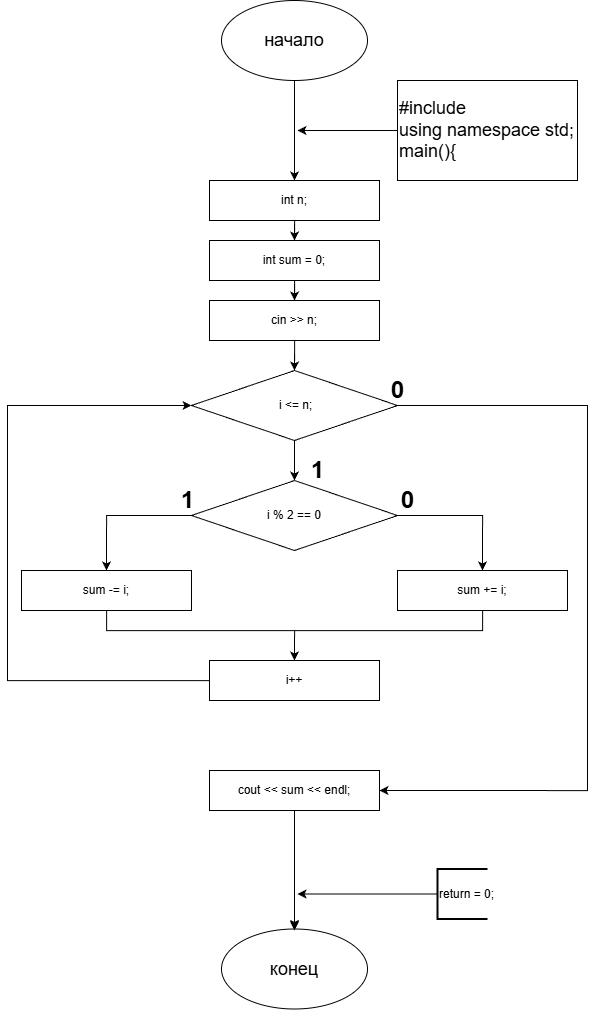

The diagram above was exported from draw.io. Its source (the exported page's mxGraphModel, read from the mxfile embedded in the PNG):
<mxGraphModel dx="2282" dy="1075" grid="1" gridSize="10" guides="1" tooltips="1" connect="1" arrows="1" fold="1" page="1" pageScale="1" pageWidth="827" pageHeight="1169" math="0" shadow="0">
  <root>
    <mxCell id="0" />
    <mxCell id="1" parent="0" />
    <mxCell id="L9BV9DOM0gy_D9slN4aN-2" edge="1" parent="1" source="L9BV9DOM0gy_D9slN4aN-1" style="edgeStyle=orthogonalEdgeStyle;rounded=0;orthogonalLoop=1;jettySize=auto;html=1;">
      <mxGeometry relative="1" as="geometry">
        <mxPoint x="427" y="230" as="targetPoint" />
      </mxGeometry>
    </mxCell>
    <mxCell id="L9BV9DOM0gy_D9slN4aN-1" parent="1" style="ellipse;whiteSpace=wrap;html=1;" value="&lt;font style=&quot;font-size: 18px;&quot;&gt;начало&lt;/font&gt;" vertex="1">
      <mxGeometry height="80" width="146" x="354" y="50" as="geometry" />
    </mxCell>
    <mxCell id="L9BV9DOM0gy_D9slN4aN-4" edge="1" parent="1" source="L9BV9DOM0gy_D9slN4aN-3" style="edgeStyle=orthogonalEdgeStyle;rounded=0;orthogonalLoop=1;jettySize=auto;html=1;">
      <mxGeometry relative="1" as="geometry">
        <mxPoint x="430" y="180" as="targetPoint" />
      </mxGeometry>
    </mxCell>
    <mxCell id="L9BV9DOM0gy_D9slN4aN-3" parent="1" style="rounded=0;whiteSpace=wrap;html=1;align=left;" value="&lt;font style=&quot;font-size: 18px;&quot;&gt;#include &lt;br&gt;using namespace std;&lt;br&gt;main(){&lt;/font&gt;" vertex="1">
      <mxGeometry height="100" width="180" x="530" y="130" as="geometry" />
    </mxCell>
    <mxCell id="L9BV9DOM0gy_D9slN4aN-37" edge="1" parent="1" style="edgeStyle=orthogonalEdgeStyle;rounded=0;orthogonalLoop=1;jettySize=auto;html=1;entryX=0.5;entryY=0;entryDx=0;entryDy=0;" target="L9BV9DOM0gy_D9slN4aN-36">
      <mxGeometry relative="1" as="geometry">
        <mxPoint x="426.9999999999998" y="908.5" as="sourcePoint" />
      </mxGeometry>
    </mxCell>
    <mxCell id="L9BV9DOM0gy_D9slN4aN-36" parent="1" style="ellipse;whiteSpace=wrap;html=1;" value="&lt;font style=&quot;font-size: 18px;&quot;&gt;конец&lt;/font&gt;" vertex="1">
      <mxGeometry height="80" width="146" x="354" y="978.5" as="geometry" />
    </mxCell>
    <mxCell id="L9BV9DOM0gy_D9slN4aN-39" edge="1" parent="1" source="L9BV9DOM0gy_D9slN4aN-38" style="edgeStyle=orthogonalEdgeStyle;rounded=0;orthogonalLoop=1;jettySize=auto;html=1;">
      <mxGeometry relative="1" as="geometry">
        <mxPoint x="430" y="943.5" as="targetPoint" />
      </mxGeometry>
    </mxCell>
    <mxCell id="L9BV9DOM0gy_D9slN4aN-38" parent="1" style="strokeWidth=2;html=1;shape=mxgraph.flowchart.annotation_1;align=left;pointerEvents=1;" value="return = 0;" vertex="1">
      <mxGeometry height="50" width="50" x="570" y="918.5" as="geometry" />
    </mxCell>
    <mxCell id="L9BV9DOM0gy_D9slN4aN-84" edge="1" parent="1" style="edgeStyle=orthogonalEdgeStyle;rounded=0;orthogonalLoop=1;jettySize=auto;html=1;entryX=0.5;entryY=0;entryDx=0;entryDy=0;">
      <mxGeometry relative="1" as="geometry">
        <Array as="points">
          <mxPoint x="680" y="390" />
          <mxPoint x="680" y="980" />
          <mxPoint x="427" y="980" />
        </Array>
        <mxPoint x="427" y="998.5" as="targetPoint" />
      </mxGeometry>
    </mxCell>
    <mxCell id="xo7YiZKGpKQ2pITlgw7S-35" edge="1" parent="1" style="edgeStyle=orthogonalEdgeStyle;rounded=0;orthogonalLoop=1;jettySize=auto;html=1;">
      <mxGeometry relative="1" as="geometry">
        <mxPoint x="427" y="820" as="sourcePoint" />
        <mxPoint x="427" y="980" as="targetPoint" />
      </mxGeometry>
    </mxCell>
    <mxCell id="xo7YiZKGpKQ2pITlgw7S-55" edge="1" parent="1" source="xo7YiZKGpKQ2pITlgw7S-39" style="edgeStyle=orthogonalEdgeStyle;rounded=0;orthogonalLoop=1;jettySize=auto;html=1;entryX=0.5;entryY=0;entryDx=0;entryDy=0;" target="xo7YiZKGpKQ2pITlgw7S-40">
      <mxGeometry relative="1" as="geometry" />
    </mxCell>
    <mxCell id="xo7YiZKGpKQ2pITlgw7S-39" parent="1" style="rounded=0;whiteSpace=wrap;html=1;" value="int n;" vertex="1">
      <mxGeometry height="40" width="170" x="342" y="230" as="geometry" />
    </mxCell>
    <mxCell id="xo7YiZKGpKQ2pITlgw7S-56" edge="1" parent="1" source="xo7YiZKGpKQ2pITlgw7S-40" style="edgeStyle=orthogonalEdgeStyle;rounded=0;orthogonalLoop=1;jettySize=auto;html=1;entryX=0.5;entryY=0;entryDx=0;entryDy=0;" target="xo7YiZKGpKQ2pITlgw7S-41">
      <mxGeometry relative="1" as="geometry" />
    </mxCell>
    <mxCell id="xo7YiZKGpKQ2pITlgw7S-40" parent="1" style="rounded=0;whiteSpace=wrap;html=1;" value="int sum = 0;" vertex="1">
      <mxGeometry height="40" width="170" x="342" y="290" as="geometry" />
    </mxCell>
    <mxCell id="xo7YiZKGpKQ2pITlgw7S-57" edge="1" parent="1" source="xo7YiZKGpKQ2pITlgw7S-41" style="edgeStyle=orthogonalEdgeStyle;rounded=0;orthogonalLoop=1;jettySize=auto;html=1;entryX=0.5;entryY=0;entryDx=0;entryDy=0;" target="xo7YiZKGpKQ2pITlgw7S-47">
      <mxGeometry relative="1" as="geometry" />
    </mxCell>
    <mxCell id="xo7YiZKGpKQ2pITlgw7S-41" parent="1" style="rounded=0;whiteSpace=wrap;html=1;" value="cin &amp;gt;&amp;gt; n;" vertex="1">
      <mxGeometry height="40" width="170" x="342" y="350" as="geometry" />
    </mxCell>
    <mxCell id="xo7YiZKGpKQ2pITlgw7S-52" edge="1" parent="1" source="xo7YiZKGpKQ2pITlgw7S-42" style="edgeStyle=orthogonalEdgeStyle;rounded=0;orthogonalLoop=1;jettySize=auto;html=1;entryX=0.5;entryY=0;entryDx=0;entryDy=0;" target="xo7YiZKGpKQ2pITlgw7S-44">
      <mxGeometry relative="1" as="geometry">
        <Array as="points">
          <mxPoint x="615" y="680" />
          <mxPoint x="427" y="680" />
        </Array>
      </mxGeometry>
    </mxCell>
    <mxCell id="xo7YiZKGpKQ2pITlgw7S-42" parent="1" style="rounded=0;whiteSpace=wrap;html=1;" value="sum += i;" vertex="1">
      <mxGeometry height="40" width="170" x="530" y="620" as="geometry" />
    </mxCell>
    <mxCell id="xo7YiZKGpKQ2pITlgw7S-51" edge="1" parent="1" source="xo7YiZKGpKQ2pITlgw7S-43" style="edgeStyle=orthogonalEdgeStyle;rounded=0;orthogonalLoop=1;jettySize=auto;html=1;entryX=0.5;entryY=0;entryDx=0;entryDy=0;" target="xo7YiZKGpKQ2pITlgw7S-44">
      <mxGeometry relative="1" as="geometry">
        <Array as="points">
          <mxPoint x="239" y="680" />
          <mxPoint x="427" y="680" />
        </Array>
      </mxGeometry>
    </mxCell>
    <mxCell id="xo7YiZKGpKQ2pITlgw7S-43" parent="1" style="rounded=0;whiteSpace=wrap;html=1;" value="sum -= i;" vertex="1">
      <mxGeometry height="40" width="170" x="154" y="620" as="geometry" />
    </mxCell>
    <mxCell id="xo7YiZKGpKQ2pITlgw7S-61" edge="1" parent="1" source="xo7YiZKGpKQ2pITlgw7S-44" style="edgeStyle=orthogonalEdgeStyle;rounded=0;orthogonalLoop=1;jettySize=auto;html=1;entryX=0;entryY=0.5;entryDx=0;entryDy=0;" target="xo7YiZKGpKQ2pITlgw7S-47">
      <mxGeometry relative="1" as="geometry">
        <Array as="points">
          <mxPoint x="140" y="730" />
          <mxPoint x="140" y="455" />
        </Array>
      </mxGeometry>
    </mxCell>
    <mxCell id="xo7YiZKGpKQ2pITlgw7S-44" parent="1" style="rounded=0;whiteSpace=wrap;html=1;" value="i++" vertex="1">
      <mxGeometry height="40" width="170" x="342" y="710" as="geometry" />
    </mxCell>
    <mxCell id="xo7YiZKGpKQ2pITlgw7S-53" edge="1" parent="1" source="xo7YiZKGpKQ2pITlgw7S-47" style="edgeStyle=orthogonalEdgeStyle;rounded=0;orthogonalLoop=1;jettySize=auto;html=1;entryX=0.5;entryY=0;entryDx=0;entryDy=0;" target="xo7YiZKGpKQ2pITlgw7S-48">
      <mxGeometry relative="1" as="geometry" />
    </mxCell>
    <mxCell id="xo7YiZKGpKQ2pITlgw7S-59" edge="1" parent="1" source="xo7YiZKGpKQ2pITlgw7S-47" style="edgeStyle=orthogonalEdgeStyle;rounded=0;orthogonalLoop=1;jettySize=auto;html=1;entryX=1;entryY=0.5;entryDx=0;entryDy=0;" target="xo7YiZKGpKQ2pITlgw7S-58">
      <mxGeometry relative="1" as="geometry">
        <Array as="points">
          <mxPoint x="720" y="455" />
          <mxPoint x="720" y="840" />
        </Array>
      </mxGeometry>
    </mxCell>
    <mxCell id="xo7YiZKGpKQ2pITlgw7S-47" parent="1" style="rhombus;whiteSpace=wrap;html=1;" value="&amp;nbsp;i &amp;lt;= n;" vertex="1">
      <mxGeometry height="70" width="206" x="324" y="420" as="geometry" />
    </mxCell>
    <mxCell id="xo7YiZKGpKQ2pITlgw7S-49" edge="1" parent="1" source="xo7YiZKGpKQ2pITlgw7S-48" style="edgeStyle=orthogonalEdgeStyle;rounded=0;orthogonalLoop=1;jettySize=auto;html=1;entryX=0.5;entryY=0;entryDx=0;entryDy=0;" target="xo7YiZKGpKQ2pITlgw7S-43">
      <mxGeometry relative="1" as="geometry">
        <Array as="points">
          <mxPoint x="239" y="565" />
        </Array>
      </mxGeometry>
    </mxCell>
    <mxCell id="xo7YiZKGpKQ2pITlgw7S-50" edge="1" parent="1" source="xo7YiZKGpKQ2pITlgw7S-48" style="edgeStyle=orthogonalEdgeStyle;rounded=0;orthogonalLoop=1;jettySize=auto;html=1;entryX=0.5;entryY=0;entryDx=0;entryDy=0;" target="xo7YiZKGpKQ2pITlgw7S-42">
      <mxGeometry relative="1" as="geometry">
        <Array as="points">
          <mxPoint x="615" y="565" />
        </Array>
      </mxGeometry>
    </mxCell>
    <mxCell id="xo7YiZKGpKQ2pITlgw7S-48" parent="1" style="rhombus;whiteSpace=wrap;html=1;" value="i % 2 == 0" vertex="1">
      <mxGeometry height="70" width="206" x="324" y="530" as="geometry" />
    </mxCell>
    <mxCell id="xo7YiZKGpKQ2pITlgw7S-58" parent="1" style="rounded=0;whiteSpace=wrap;html=1;" value="cout &amp;lt;&amp;lt; sum &amp;lt;&amp;lt; endl;" vertex="1">
      <mxGeometry height="40" width="170" x="342" y="820" as="geometry" />
    </mxCell>
    <mxCell id="xo7YiZKGpKQ2pITlgw7S-62" parent="1" style="text;strokeColor=none;fillColor=none;html=1;fontSize=24;fontStyle=1;verticalAlign=middle;align=center;" value="0" vertex="1">
      <mxGeometry height="40" width="100" x="480" y="420" as="geometry" />
    </mxCell>
    <mxCell id="xo7YiZKGpKQ2pITlgw7S-63" parent="1" style="text;strokeColor=none;fillColor=none;html=1;fontSize=24;fontStyle=1;verticalAlign=middle;align=center;" value="1" vertex="1">
      <mxGeometry height="40" width="100" x="400" y="500" as="geometry" />
    </mxCell>
    <mxCell id="xo7YiZKGpKQ2pITlgw7S-64" parent="1" style="text;strokeColor=none;fillColor=none;html=1;fontSize=24;fontStyle=1;verticalAlign=middle;align=center;" value="1" vertex="1">
      <mxGeometry height="40" width="100" x="270" y="530" as="geometry" />
    </mxCell>
    <mxCell id="xo7YiZKGpKQ2pITlgw7S-65" parent="1" style="text;strokeColor=none;fillColor=none;html=1;fontSize=24;fontStyle=1;verticalAlign=middle;align=center;" value="0" vertex="1">
      <mxGeometry height="40" width="100" x="490" y="530" as="geometry" />
    </mxCell>
  </root>
</mxGraphModel>